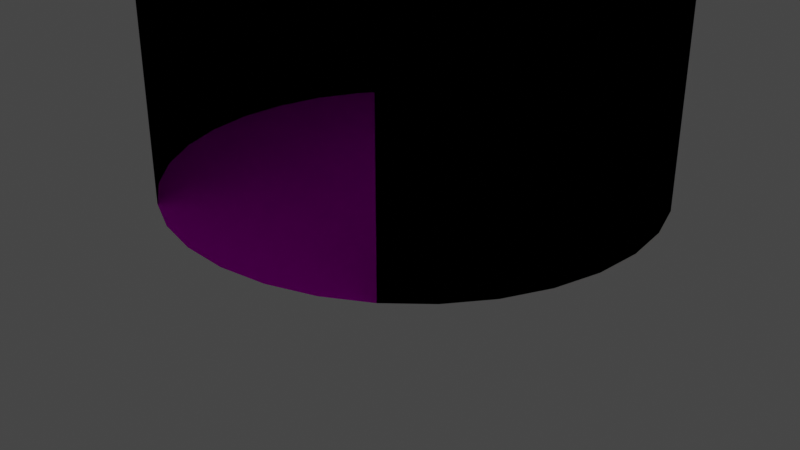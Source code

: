 # Source: TurnstileMachine.blend  (saved by Blender 2.91.10; exported with 4.5.12 LTS)
import bpy
from mathutils import Matrix  # noqa: F401  (used for matrix-valued properties, if any)

bpy.ops.wm.read_factory_settings(use_empty=True)
scene = bpy.context.scene
scene.name = 'Scene'

# ---- collections
col_collection = bpy.data.collections.new('Collection'); scene.collection.children.link(col_collection)

# ---- images (referenced by path relative to the original .blend; pixels are not part of the script)
import os
ASSET_DIR = os.environ.get("B2B_ASSET_DIR", "")  # directory of the original .blend (textures are referenced by path, not embedded)
HERE = os.path.dirname(os.path.abspath(__file__))  # packed textures are extracted next to this script under _unpacked/

def load_image(name, relpath, width, height, colorspace="sRGB"):
    """Load a texture the original file referenced (path relative to the .blend, or extracted next to this script)."""
    p = next((c for c in (os.path.join(HERE, relpath), os.path.join(ASSET_DIR, relpath)) if relpath and os.path.exists(c)), "")
    if p:
        img = bpy.data.images.load(p, check_existing=True)
        img.name = name
    else:  # same state as the original file: an image datablock whose file is absent (Cycles renders it pink)
        img = bpy.data.images.new(name, width, height)
        img.source = "FILE"
        img.filepath = "//" + (relpath or name)
    img.colorspace_settings.name = colorspace
    return img
img_reflective_brushed_metal_foil_texture_free_jpg = load_image('reflective-brushed-metal-foil-texture-free.jpg', 'reflective-brushed-metal-foil-texture-free.jpg', 1024, 1024, 'sRGB')

# ---- materials (node trees are filled in below, after node groups)
mat_material_001 = bpy.data.materials.new('Material.001')
mat_material_001.use_transparent_shadow = False

# ---- material node trees
mat_material_001.use_nodes = True; mat_material_001.node_tree.nodes.clear()
_N = mat_material_001.node_tree.nodes; _L = mat_material_001.node_tree.links
n0 = _N.new('ShaderNodeOutputMaterial'); n0.name = 'Material Output'; n0.location = (300, 300)
n1 = _N.new('ShaderNodeBsdfDiffuse'); n1.name = 'Diffuse BSDF'; n1.location = (10, 300)
n1.inputs[1].default_value = 0.5
n2 = _N.new('ShaderNodeTexCoord'); n2.name = 'Texture Coordinate'; n2.location = (-180, 275)
n3 = _N.new('ShaderNodeTexImage'); n3.name = 'Image Texture'; n3.location = (-280, 275)
n3.image = img_reflective_brushed_metal_foil_texture_free_jpg
_L.new(n1.outputs[0], n0.inputs[0])
_L.new(n2.outputs[1], n1.inputs[2])
_L.new(n3.outputs[0], n1.inputs[0])
n0.is_active_output = True

# ---- world
world_world = bpy.data.worlds.new('World'); scene.world = world_world
world_world.use_nodes = True; world_world.node_tree.nodes.clear()
_N = world_world.node_tree.nodes; _L = world_world.node_tree.links
n0 = _N.new('ShaderNodeOutputWorld'); n0.name = 'World Output'; n0.location = (300, 300)
n1 = _N.new('ShaderNodeBackground'); n1.name = 'Background'; n1.location = (10, 300)
n1.inputs[0].default_value = (0.05088, 0.05088, 0.05088, 1.0)
_L.new(n1.outputs[0], n0.inputs[0])
n0.is_active_output = True
world_world.color = (0.05088, 0.05088, 0.05088)
world_world.use_sun_shadow = False
world_world.sun_shadow_jitter_overblur = 0.0

# ---- cameras
cam_camera = bpy.data.cameras.new('Camera')
cam_camera.clip_end = 100.0
cam_camera.ortho_scale = 7.314

# ---- lights
light_light = bpy.data.lights.new('Light', 'POINT')
light_light.transmission_factor = 0.0
light_light.energy = 1000.0
light_light.shadow_soft_size = 0.1
light_light.shadow_maximum_resolution = 0.006
light_light.use_absolute_resolution = True

# ---- meshes
me_cylinder = bpy.data.meshes.new('Cylinder')
me_cylinder.from_pydata([(-1.004, 2.395, 0.3741), (-1.004, 2.395, 3.804), (-0.5105, 2.493, 0.3741), (-0.5105, 2.493, 3.804), (-0.007681, 2.492, 0.3741), (-0.007681, 2.492, 3.804), (0.4853, 2.393, 0.3741), (0.4853, 2.393, 3.804), (0.9496, 2.2, 0.3741), (0.9496, 2.2, 3.804), (1.367, 1.92, 0.3741), (1.367, 1.92, 3.804), (1.722, 1.564, 0.3741), (1.722, 1.564, 3.804), (2.001, 1.146, 0.3741), (2.001, 1.146, 3.804), (2.193, 0.6808, 0.3741), (2.193, 0.6808, 3.804), (2.29, 0.1875, 0.3741), (2.29, 0.1875, 3.804), (2.289, -0.3153, 0.3741), (2.289, -0.3153, 3.804), (2.191, -0.8083, 0.3741), (2.191, -0.8083, 3.804), (1.997, -1.273, 0.3741), (1.997, -1.273, 3.804), (1.717, -1.69, 0.3741), (1.717, -1.69, 3.804), (1.361, -2.045, 0.3741), (1.361, -2.045, 3.804), (0.9429, -2.324, 0.3741), (0.9429, -2.324, 3.804), (0.4781, -2.516, 0.3741), (0.4781, -2.516, 3.804), (-0.01517, -2.613, 0.3741), (-0.01517, -2.613, 3.804), (-0.518, -2.612, 0.3741), (-0.518, -2.612, 3.804), (-1.011, -2.514, 0.3741), (-1.011, -2.514, 3.804), (-1.475, -2.32, 0.3741), (-1.475, -2.32, 3.804), (-1.893, -2.04, 0.3741), (-1.893, -2.04, 3.804), (-2.248, -1.684, 0.3741), (-2.248, -1.684, 3.804), (-2.527, -1.266, 0.3741), (-2.527, -1.266, 3.804), (-2.718, -0.8011, 0.3741), (-2.718, -0.8011, 3.804), (-2.816, -0.3078, 0.3741), (-2.816, -0.3078, 3.804), (-2.815, 0.195, 0.3741), (-2.815, 0.195, 3.804), (-2.716, 0.688, 0.3741), (-2.716, 0.688, 3.804), (-2.523, 1.152, 0.3741), (-2.523, 1.152, 3.804), (-2.243, 1.57, 0.3741), (-2.243, 1.57, 3.804), (-1.887, 1.925, 0.3741), (-1.887, 1.925, 3.804), (-1.469, 2.204, 0.3741), (-1.469, 2.204, 3.804), (2.193, 0.6808, 2.939), (2.29, 0.1875, 2.939), (2.001, 1.146, 2.939), (2.289, -0.3153, 2.939), (1.722, 1.564, 2.939), (2.191, -0.8083, 2.939), (1.997, -1.273, 2.939), (1.722, 1.564, 1.657), (1.722, 1.564, 1.015), (1.722, 1.564, 2.298), (1.997, -1.273, 1.657), (1.997, -1.273, 2.298), (1.997, -1.273, 1.015)], [], [(0, 1, 3, 2), (2, 3, 5, 4), (4, 5, 7, 6), (6, 7, 9, 8), (8, 9, 11, 10), (10, 11, 13, 68, 73, 71, 72, 12), (26, 27, 29, 28), (24, 76, 74, 75, 70, 25, 27, 26), (28, 29, 31, 30), (30, 31, 33, 32), (32, 33, 35, 34), (34, 35, 37, 36), (36, 37, 39, 38), (38, 39, 41, 40), (40, 41, 43, 42), (42, 43, 45, 44), (44, 45, 47, 46), (46, 47, 49, 48), (48, 49, 51, 50), (50, 51, 53, 52), (52, 53, 55, 54), (54, 55, 57, 56), (56, 57, 59, 58), (58, 59, 61, 60), (3, 1, 63, 61, 59, 57, 55, 53, 51, 49, 47, 45, 43, 41, 39, 37, 35, 33, 31, 29, 27, 25, 23, 21, 19, 17, 15, 13, 11, 9, 7, 5), (60, 61, 63, 62), (62, 63, 1, 0), (0, 2, 4, 6, 8, 10, 12, 14, 16, 18, 20, 22, 24, 26, 28, 30, 32, 34, 36, 38, 40, 42, 44, 46, 48, 50, 52, 54, 56, 58, 60, 62), (25, 70, 69, 23), (23, 69, 67, 21), (21, 67, 65, 19), (19, 65, 64, 17), (15, 17, 64, 66), (13, 15, 66, 68)])
_uv = me_cylinder.uv_layers.new(name='UVMap')
_uv.uv.foreach_set('vector', [0.7349, 0.5338, 0.4396, 0.5338, 0.4396, 0.4905, 0.7349, 0.4905, 0.7349, 0.4905, 0.4396, 0.4905, 0.4396, 0.4481, 0.7349, 0.4481, 0.7349, 0.4481, 0.4396, 0.4481, 0.4396, 0.4081, 0.7349, 0.4081, 0.7349, 0.4081, 0.4396, 0.4081, 0.4396, 0.3721, 0.7349, 0.3721, 0.7349, 0.3721, 0.4396, 0.3721, 0.4396, 0.3414, 0.7349, 0.3414, 0.7349, 0.3414, 0.4396, 0.3414, 0.4396, 0.3108, 0.514, 0.3108, 0.5692, 0.3108, 0.6245, 0.3108, 0.6797, 0.3108, 0.7349, 0.3108, 0.7349, 0.03061, 0.4396, 0.03061, 0.4396, 0.0, 0.7349, 0.0, 0.7349, 0.06661, 0.6797, 0.06661, 0.6245, 0.06661, 0.5692, 0.06661, 0.514, 0.06661, 0.4396, 0.06661, 0.4396, 0.03061, 0.7349, 0.03061, 0.7198, 0.6829, 0.7198, 0.9782, 0.6838, 0.9782, 0.6838, 0.6829, 0.6838, 0.6829, 0.6838, 0.9782, 0.6438, 0.9782, 0.6438, 0.6829, 0.6438, 0.6829, 0.6438, 0.9782, 0.6013, 0.9782, 0.6013, 0.6829, 0.6013, 0.6829, 0.6013, 0.9782, 0.558, 0.9782, 0.558, 0.6829, 0.558, 0.6829, 0.558, 0.9782, 0.5156, 0.9782, 0.5156, 0.6829, 0.5156, 0.6829, 0.5156, 0.9782, 0.4756, 0.9782, 0.4756, 0.6829, 0.4756, 0.6829, 0.4756, 0.9782, 0.4396, 0.9782, 0.4396, 0.6829, 1.0, 0.6829, 1.0, 0.9782, 0.964, 0.9782, 0.964, 0.6829, 0.964, 0.6829, 0.964, 0.9782, 0.924, 0.9782, 0.924, 0.6829, 0.924, 0.6829, 0.924, 0.9782, 0.8815, 0.9782, 0.8815, 0.6829, 0.8815, 0.6829, 0.8815, 0.9782, 0.8382, 0.9782, 0.8382, 0.6829, 0.8382, 0.6829, 0.8382, 0.9782, 0.7958, 0.9782, 0.7958, 0.6829, 0.7958, 0.6829, 0.7958, 0.9782, 0.7558, 0.9782, 0.7558, 0.6829, 0.7558, 0.6829, 0.7558, 0.9782, 0.7198, 0.9782, 0.7198, 0.6829, 0.7349, 0.6829, 0.4396, 0.6829, 0.4396, 0.6523, 0.7349, 0.6523, 0.7349, 0.6523, 0.4396, 0.6523, 0.4396, 0.6163, 0.7349, 0.6163, 0.2414, 0.4396, 0.2839, 0.448, 0.3239, 0.4646, 0.3599, 0.4886, 0.3905, 0.5193, 0.4146, 0.5553, 0.4311, 0.5953, 0.4396, 0.6377, 0.4396, 0.681, 0.4311, 0.7235, 0.4146, 0.7635, 0.3905, 0.7995, 0.3599, 0.8301, 0.3239, 0.8541, 0.2839, 0.8707, 0.2414, 0.8791, 0.1981, 0.8791, 0.1557, 0.8707, 0.1157, 0.8541, 0.07968, 0.8301, 0.04907, 0.7995, 0.02501, 0.7635, 0.008446, 0.7235, 0.0, 0.681, 0.0, 0.6377, 0.008446, 0.5953, 0.02501, 0.5553, 0.04907, 0.5193, 0.07968, 0.4886, 0.1157, 0.4646, 0.1557, 0.448, 0.1981, 0.4396, 0.7349, 0.6163, 0.4396, 0.6163, 0.4396, 0.5763, 0.7349, 0.5763, 0.7349, 0.5763, 0.4396, 0.5763, 0.4396, 0.5338, 0.7349, 0.5338, 0.0, 0.2414, 0.0, 0.1981, 0.008446, 0.1557, 0.02501, 0.1157, 0.04907, 0.07968, 0.07968, 0.04907, 0.1157, 0.02501, 0.1557, 0.008446, 0.1981, 0.0, 0.2414, 0.0, 0.2839, 0.008446, 0.3239, 0.02501, 0.3599, 0.04907, 0.3905, 0.07968, 0.4146, 0.1157, 0.4311, 0.1557, 0.4396, 0.1981, 0.4396, 0.2414, 0.4311, 0.2839, 0.4146, 0.3239, 0.3905, 0.3599, 0.3599, 0.3905, 0.3239, 0.4146, 0.2839, 0.4311, 0.2414, 0.4396, 0.1981, 0.4396, 0.1557, 0.4311, 0.1157, 0.4146, 0.07968, 0.3905, 0.04907, 0.3599, 0.02501, 0.3239, 0.008446, 0.2839, 0.4396, 0.06661, 0.514, 0.06661, 0.514, 0.1066, 0.4396, 0.1066, 0.4396, 0.1066, 0.514, 0.1066, 0.514, 0.1491, 0.4396, 0.1491, 0.4396, 0.1491, 0.514, 0.1491, 0.514, 0.1924, 0.4396, 0.1924, 0.4396, 0.1924, 0.514, 0.1924, 0.514, 0.2348, 0.4396, 0.2348, 0.4396, 0.2748, 0.4396, 0.2348, 0.514, 0.2348, 0.514, 0.2748, 0.4396, 0.3108, 0.4396, 0.2748, 0.514, 0.2748, 0.514, 0.3108])
me_cylinder.materials.append(mat_material_001)
me_cylinder.use_remesh_fix_poles = True
me_cylinder.use_remesh_preserve_attributes = False
me_cylinder.use_mirror_vertex_groups = False
me_cylinder.update()

# ---- objects
ob_light = bpy.data.objects.new('Light', light_light)
ob_camera = bpy.data.objects.new('Camera', cam_camera)
ob_cylinder = bpy.data.objects.new('Cylinder', me_cylinder)

# ---- transforms, parenting, visibility, modifiers, constraints
ob_light.location = (4.076, 1.005, 5.904)
ob_light.rotation_euler = (0.6503, 0.05522, 1.866)
ob_light.lock_rotations_4d = False
ob_light.empty_display_type = 'ARROWS'
ob_light.color = (0.0, 0.0, 0.0, 0.0)
ob_light.lineart.crease_threshold = 0.0
ob_camera.location = (7.359, -6.926, 4.958)
ob_camera.rotation_euler = (1.109, 0.0, 0.8149)
ob_camera.lock_rotations_4d = False
ob_camera.empty_display_type = 'ARROWS'
ob_camera.color = (0.0, 0.0, 0.0, 0.0)
ob_camera.display_type = 'WIRE'
ob_camera.lineart.crease_threshold = 0.0
ob_cylinder.location = (0.0, 0.0, 0.0)
ob_cylinder.rotation_euler = (0.0, 0.0, -1.571)
ob_cylinder.lineart.crease_threshold = 0.0

# ---- collection membership
col_collection.objects.link(ob_light)
col_collection.objects.link(ob_camera)
col_collection.objects.link(ob_cylinder)

# ---- scene / render settings (as saved in the file)
scene.camera = ob_camera
scene.frame_start = 1; scene.frame_end = 500; scene.frame_set(389)
scene.render.engine = 'BLENDER_EEVEE_NEXT'
scene.render.fps = 30
scene.cycles.use_denoising = False
scene.cycles.samples = 128
scene.cycles.sampling_pattern = 'TABULATED_SOBOL'
scene.cycles.use_adaptive_sampling = False
scene.cycles.use_light_tree = False
scene.view_settings.view_transform = 'Filmic'
bpy.context.view_layer.update()

